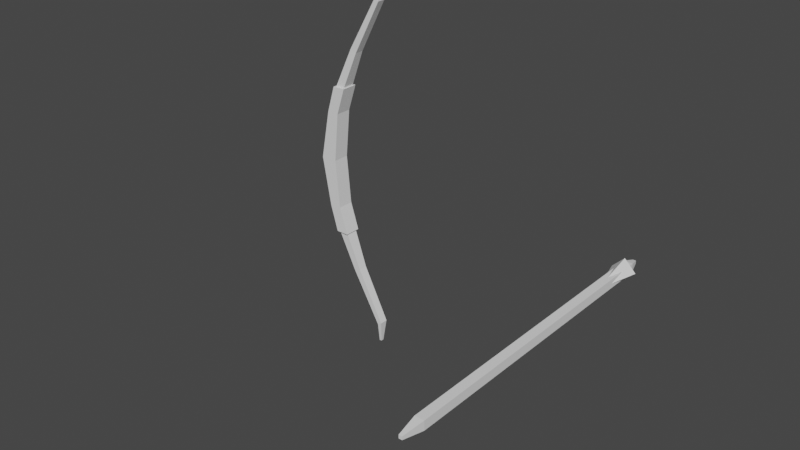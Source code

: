 # Source: bow.blend  (saved by Blender 2.83.18; exported with 4.5.12 LTS)
import bpy
from mathutils import Matrix  # noqa: F401  (used for matrix-valued properties, if any)

bpy.ops.wm.read_factory_settings(use_empty=True)
scene = bpy.context.scene
scene.name = 'Scene'

# ---- collections
col_collection = bpy.data.collections.new('Collection'); scene.collection.children.link(col_collection)

# ---- world
world_world = bpy.data.worlds.new('World'); scene.world = world_world
world_world.use_nodes = True; world_world.node_tree.nodes.clear()
_N = world_world.node_tree.nodes; _L = world_world.node_tree.links
n0 = _N.new('ShaderNodeOutputWorld'); n0.name = 'World Output'; n0.location = (300, 300)
n1 = _N.new('ShaderNodeBackground'); n1.name = 'Background'; n1.location = (10, 300)
n1.inputs[0].default_value = (0.05088, 0.05088, 0.05088, 1.0)
_L.new(n1.outputs[0], n0.inputs[0])
n0.is_active_output = True
world_world.color = (0.05088, 0.05088, 0.05088)
world_world.use_sun_shadow = False
world_world.sun_shadow_jitter_overblur = 0.0

# ---- meshes
me_cube_001 = bpy.data.meshes.new('Cube.001')
me_cube_001.from_pydata([(-0.8059, -0.8059, -0.8059), (0.09595, -0.8059, 4.87), (-0.8059, 0.8059, -0.8059), (0.09595, 0.8059, 4.87), (0.8059, -0.8059, -0.8059), (1.239, -0.8059, 4.812), (0.8059, 0.8059, -0.8059), (1.239, 0.8059, 4.812), (-0.8059, -0.8059, 0.0), (-0.8059, 0.8059, 0.0), (0.8059, 0.8059, 0.0), (0.8059, -0.8059, 0.0), (0.8549, -0.8059, 7.448), (0.8549, 0.8059, 7.448), (2.092, -0.8059, 7.472), (2.092, 0.8059, 7.472), (1.012, -0.6008, 7.451), (1.012, 0.6008, 7.451), (1.935, -0.6008, 7.469), (1.935, 0.6008, 7.469), (5.595, -0.4066, 16.46), (5.595, 0.4066, 16.46), (6.009, -0.4066, 16.24), (6.009, 0.4066, 16.24), (3.341, 0.4495, 11.06), (3.341, -0.4495, 11.06), (2.735, -0.4495, 11.35), (2.735, 0.4495, 11.35), (5.587, -0.1447, 18.45), (5.587, 0.1447, 18.45), (5.809, -0.1447, 18.45), (5.809, 0.1447, 18.45)], [], [(8, 1, 3, 9), (9, 3, 7, 10), (10, 7, 5, 11), (11, 5, 1, 8), (2, 6, 4, 0), (5, 7, 15, 14), (4, 11, 8, 0), (6, 10, 11, 4), (2, 9, 10, 6), (0, 8, 9, 2), (12, 14, 18, 16), (3, 1, 12, 13), (1, 5, 14, 12), (7, 3, 13, 15), (25, 24, 23, 22), (15, 13, 17, 19), (14, 15, 19, 18), (13, 12, 16, 17), (21, 20, 28, 29), (27, 26, 20, 21), (26, 25, 22, 20), (24, 27, 21, 23), (19, 17, 27, 24), (16, 18, 25, 26), (17, 16, 26, 27), (18, 19, 24, 25), (20, 22, 30, 28), (23, 21, 29, 31), (22, 23, 31, 30)])
_uv = me_cube_001.uv_layers.new(name='UVMap')
_uv.uv.foreach_set('vector', [0.5, 0.0, 0.625, 0.0, 0.625, 0.25, 0.5, 0.25, 0.5, 0.25, 0.625, 0.25, 0.625, 0.5, 0.5, 0.5, 0.5, 0.5, 0.625, 0.5, 0.625, 0.75, 0.5, 0.75, 0.5, 0.75, 0.625, 0.75, 0.625, 1.0, 0.5, 1.0, 0.125, 0.5, 0.375, 0.5, 0.375, 0.75, 0.125, 0.75, 0.625, 0.75, 0.625, 0.5, 0.625, 0.5, 0.625, 0.75, 0.375, 0.75, 0.5, 0.75, 0.5, 1.0, 0.375, 1.0, 0.375, 0.5, 0.5, 0.5, 0.5, 0.75, 0.375, 0.75, 0.375, 0.25, 0.5, 0.25, 0.5, 0.5, 0.375, 0.5, 0.375, 0.0, 0.5, 0.0, 0.5, 0.25, 0.375, 0.25, 0.625, 1.0, 0.625, 0.75, 0.625, 0.75, 0.625, 1.0, 0.625, 0.25, 0.625, 0.0, 0.625, 0.0, 0.625, 0.25, 0.625, 1.0, 0.625, 0.75, 0.625, 0.75, 0.625, 1.0, 0.625, 0.5, 0.625, 0.25, 0.625, 0.25, 0.625, 0.5, 0.625, 0.75, 0.625, 0.5, 0.625, 0.5, 0.625, 0.75, 0.625, 0.5, 0.625, 0.25, 0.625, 0.25, 0.625, 0.5, 0.625, 0.75, 0.625, 0.5, 0.625, 0.5, 0.625, 0.75, 0.625, 0.25, 0.625, 0.0, 0.625, 0.0, 0.625, 0.25, 0.625, 0.25, 0.625, 0.0, 0.625, 0.0, 0.625, 0.25, 0.625, 0.25, 0.625, 0.0, 0.625, 0.0, 0.625, 0.25, 0.625, 1.0, 0.625, 0.75, 0.625, 0.75, 0.625, 1.0, 0.625, 0.5, 0.625, 0.25, 0.625, 0.25, 0.625, 0.5, 0.625, 0.5, 0.625, 0.25, 0.625, 0.25, 0.625, 0.5, 0.625, 1.0, 0.625, 0.75, 0.625, 0.75, 0.625, 1.0, 0.625, 0.25, 0.625, 0.0, 0.625, 0.0, 0.625, 0.25, 0.625, 0.75, 0.625, 0.5, 0.625, 0.5, 0.625, 0.75, 0.625, 1.0, 0.625, 0.75, 0.625, 0.75, 0.625, 1.0, 0.625, 0.5, 0.625, 0.25, 0.625, 0.25, 0.625, 0.5, 0.625, 0.75, 0.625, 0.5, 0.625, 0.5, 0.625, 0.75])
me_cube_001.use_remesh_fix_poles = True
me_cube_001.use_remesh_preserve_attributes = False
me_cube_001.use_mirror_vertex_groups = False
me_cube_001.update()
me_cube_002 = bpy.data.meshes.new('Cube.002')
me_cube_002.from_pydata([(-1.0, -33.7, 0.02885), (-1.0, 32.42, 0.02885), (-1.0, -33.7, -0.02885), (-1.0, 32.42, -0.02885), (1.0, -33.7, 0.02885), (1.0, 32.42, 0.02885), (1.0, -33.7, -0.02885), (1.0, 32.42, -0.02885), (-0.3451, 35.03, 0.009956), (-0.3451, 35.03, -0.009955), (0.3451, 35.03, 0.009956), (0.3451, 35.03, -0.009955), (-0.3577, -38.42, 0.01032), (-0.3577, -38.42, -0.01032), (0.3577, -38.42, 0.01032), (0.3577, -38.42, -0.01032)], [], [(0, 1, 3, 2), (2, 3, 7, 6), (6, 7, 5, 4), (4, 5, 1, 0), (4, 0, 12, 14), (5, 7, 11, 10), (11, 9, 8, 10), (3, 1, 8, 9), (1, 5, 10, 8), (7, 3, 9, 11), (13, 15, 14, 12), (2, 6, 15, 13), (0, 2, 13, 12), (6, 4, 14, 15)])
_uv = me_cube_002.uv_layers.new(name='UVMap')
_uv.uv.foreach_set('vector', [0.375, 0.0, 0.625, 0.0, 0.625, 0.25, 0.375, 0.25, 0.375, 0.25, 0.625, 0.25, 0.625, 0.5, 0.375, 0.5, 0.375, 0.5, 0.625, 0.5, 0.625, 0.75, 0.375, 0.75, 0.375, 0.75, 0.625, 0.75, 0.625, 1.0, 0.375, 1.0, 0.375, 0.75, 0.375, 1.0, 0.375, 1.0, 0.375, 0.75, 0.625, 0.75, 0.625, 0.5, 0.625, 0.5, 0.625, 0.75, 0.625, 0.5, 0.875, 0.5, 0.875, 0.75, 0.625, 0.75, 0.625, 0.25, 0.625, 0.0, 0.625, 0.0, 0.625, 0.25, 0.625, 1.0, 0.625, 0.75, 0.625, 0.75, 0.625, 1.0, 0.625, 0.5, 0.625, 0.25, 0.625, 0.25, 0.625, 0.5, 0.125, 0.5, 0.375, 0.5, 0.375, 0.75, 0.125, 0.75, 0.375, 0.25, 0.375, 0.5, 0.375, 0.5, 0.375, 0.25, 0.375, 0.0, 0.375, 0.25, 0.375, 0.25, 0.375, 0.0, 0.375, 0.5, 0.375, 0.75, 0.375, 0.75, 0.375, 0.5])
me_cube_002.use_remesh_fix_poles = True
me_cube_002.use_remesh_preserve_attributes = False
me_cube_002.use_mirror_vertex_groups = False
me_cube_002.update()
me_cube_003 = bpy.data.meshes.new('Cube.003')
me_cube_003.from_pydata([(-1.123e-06, -2.187, 0.4597), (3.205e-07, 1.078, 1.302), (-0.4597, -2.187, -6.95e-07), (-1.302, 1.078, 3.426e-07), (0.4597, -2.187, -6.95e-07), (1.302, 1.078, 3.426e-07), (-1.123e-06, -2.187, -0.4597), (3.205e-07, 1.078, -1.302)], [], [(0, 1, 3, 2), (2, 3, 7, 6), (6, 7, 5, 4), (4, 5, 1, 0), (2, 6, 4, 0), (7, 3, 1, 5)])
_uv = me_cube_003.uv_layers.new(name='UVMap')
_uv.uv.foreach_set('vector', [0.375, 0.0, 0.625, 0.0, 0.625, 0.25, 0.375, 0.25, 0.375, 0.25, 0.625, 0.25, 0.625, 0.5, 0.375, 0.5, 0.375, 0.5, 0.625, 0.5, 0.625, 0.75, 0.375, 0.75, 0.375, 0.75, 0.625, 0.75, 0.625, 1.0, 0.375, 1.0, 0.125, 0.5, 0.375, 0.5, 0.375, 0.75, 0.125, 0.75, 0.625, 0.5, 0.875, 0.5, 0.875, 0.75, 0.625, 0.75])
me_cube_003.use_remesh_fix_poles = True
me_cube_003.use_remesh_preserve_attributes = False
me_cube_003.use_mirror_vertex_groups = False
me_cube_003.update()

# ---- objects
ob_cube = bpy.data.objects.new('Cube', me_cube_001)
ob_cube_001 = bpy.data.objects.new('Cube.001', me_cube_002)
ob_cube_002 = bpy.data.objects.new('Cube.002', me_cube_003)

# ---- transforms, parenting, visibility, modifiers, constraints
ob_cube.location = (1.776, 0.0, 0.7824)
ob_cube.scale = (0.03891, 0.03891, 0.03891)
ob_cube.lineart.crease_threshold = 0.0
_m = ob_cube.modifiers.new('Mirror', 'MIRROR')
_m.use_axis = (False, False, True)
_m.use_bisect_axis = (False, False, True)
ob_cube_001.location = (2.854, -0.2478, 0.563)
ob_cube_001.scale = (0.01733, 0.01733, 0.6008)
ob_cube_001.lineart.crease_threshold = 0.0
ob_cube_002.location = (2.854, 0.2478, 0.563)
ob_cube_002.scale = (0.03484, 0.03484, 0.03484)
ob_cube_002.lineart.crease_threshold = 0.0

# ---- collection membership
col_collection.objects.link(ob_cube)
col_collection.objects.link(ob_cube_001)
col_collection.objects.link(ob_cube_002)

# ---- scene / render settings (as saved in the file)
scene.frame_start = 1; scene.frame_end = 250; scene.frame_set(1)
scene.render.engine = 'BLENDER_EEVEE_NEXT'
scene.cycles.use_denoising = False
scene.cycles.samples = 128
scene.cycles.sampling_pattern = 'TABULATED_SOBOL'
scene.cycles.use_adaptive_sampling = False
scene.cycles.use_light_tree = False
scene.view_settings.view_transform = 'Filmic'
bpy.context.view_layer.update()

# ---- added for rendering (the .blend has no active camera and no usable light): camera, sun
cam_auto = bpy.data.cameras.new('AutoCamera')
cam_auto.lens = 50.0
cam_auto.sensor_width = 36.0
cam_auto.clip_end = 1000.0
ob_auto_camera = bpy.data.objects.new('AutoCamera', cam_auto)
scene.collection.objects.link(ob_auto_camera)
ob_auto_camera.location = (4.39439, -2.76359, 2.44)
ob_auto_camera.rotation_euler = (1.09748, -7.21219e-08, 0.694738)
scene.camera = ob_auto_camera
light_auto_sun = bpy.data.lights.new('AutoSun', 'SUN')
light_auto_sun.energy = 3.0
light_auto_sun.angle = 0.0523599
ob_auto_sun = bpy.data.objects.new('AutoSun', light_auto_sun)
scene.collection.objects.link(ob_auto_sun)
ob_auto_sun.rotation_euler = (0.872665, 0.174533, 0.523599)
bpy.context.view_layer.update()
